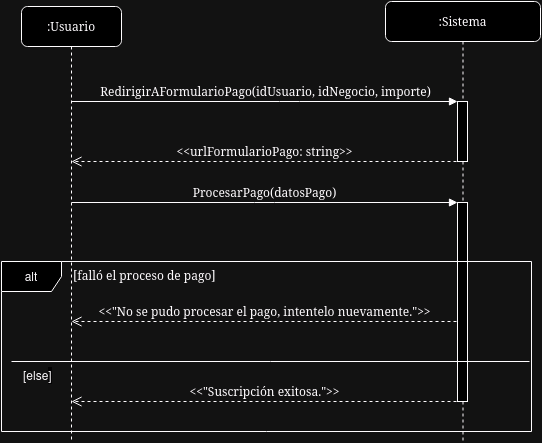

The diagram above was exported from draw.io. Its source (the exported page's mxGraphModel, read from the mxfile embedded in the PNG):
<mxGraphModel dx="2261" dy="760" grid="1" gridSize="10" guides="1" tooltips="1" connect="1" arrows="1" fold="1" page="1" pageScale="1" pageWidth="827" pageHeight="1169" math="0" shadow="0">
  <root>
    <mxCell id="0" />
    <mxCell id="1" parent="0" />
    <mxCell id="MjJua8RbwHQeQ0SUQii7-2" value=":Sistema" style="shape=umlLifeline;perimeter=lifelinePerimeter;whiteSpace=wrap;html=1;container=1;collapsible=0;recursiveResize=0;outlineConnect=0;rounded=1;shadow=0;comic=0;labelBackgroundColor=none;strokeWidth=1;fontFamily=Verdana;fontSize=12;align=center;" vertex="1" parent="1">
      <mxGeometry x="214" y="80" width="155" height="440" as="geometry" />
    </mxCell>
    <mxCell id="MjJua8RbwHQeQ0SUQii7-3" value="" style="html=1;points=[];perimeter=orthogonalPerimeter;rounded=0;shadow=0;comic=0;labelBackgroundColor=none;strokeWidth=1;fontFamily=Verdana;fontSize=12;align=center;" vertex="1" parent="MjJua8RbwHQeQ0SUQii7-2">
      <mxGeometry x="72" y="100" width="10" height="60" as="geometry" />
    </mxCell>
    <mxCell id="MjJua8RbwHQeQ0SUQii7-4" value="" style="html=1;points=[];perimeter=orthogonalPerimeter;rounded=0;shadow=0;comic=0;labelBackgroundColor=none;strokeWidth=1;fontFamily=Verdana;fontSize=12;align=center;" vertex="1" parent="MjJua8RbwHQeQ0SUQii7-2">
      <mxGeometry x="72" y="201" width="10" height="199" as="geometry" />
    </mxCell>
    <mxCell id="MjJua8RbwHQeQ0SUQii7-5" value=":Usuario" style="shape=umlLifeline;perimeter=lifelinePerimeter;whiteSpace=wrap;html=1;container=1;collapsible=0;recursiveResize=0;outlineConnect=0;rounded=1;shadow=0;comic=0;labelBackgroundColor=none;strokeWidth=1;fontFamily=Verdana;fontSize=12;align=center;" vertex="1" parent="1">
      <mxGeometry x="-150" y="85" width="100" height="435" as="geometry" />
    </mxCell>
    <mxCell id="MjJua8RbwHQeQ0SUQii7-6" value="&amp;lt;&amp;lt;urlFormularioPago: string&amp;gt;&amp;gt;" style="html=1;verticalAlign=bottom;endArrow=open;dashed=1;endSize=8;labelBackgroundColor=none;fontFamily=Verdana;fontSize=12;edgeStyle=elbowEdgeStyle;elbow=vertical;" edge="1" parent="MjJua8RbwHQeQ0SUQii7-5">
      <mxGeometry x="-0.0015" relative="1" as="geometry">
        <mxPoint x="50" y="155.39999999999998" as="targetPoint" />
        <Array as="points" />
        <mxPoint x="435" y="155" as="sourcePoint" />
        <mxPoint as="offset" />
      </mxGeometry>
    </mxCell>
    <mxCell id="MjJua8RbwHQeQ0SUQii7-7" value="RedirigirAFormularioPago(idUsuario, idNegocio, importe)" style="html=1;verticalAlign=bottom;endArrow=block;entryX=0;entryY=0;labelBackgroundColor=none;fontFamily=Verdana;fontSize=12;edgeStyle=elbowEdgeStyle;elbow=vertical;" edge="1" parent="1" source="MjJua8RbwHQeQ0SUQii7-5" target="MjJua8RbwHQeQ0SUQii7-3">
      <mxGeometry x="0.0013" relative="1" as="geometry">
        <mxPoint x="35" y="180.17647058823536" as="sourcePoint" />
        <mxPoint as="offset" />
      </mxGeometry>
    </mxCell>
    <mxCell id="MjJua8RbwHQeQ0SUQii7-8" value="ProcesarPago(datosPago)" style="html=1;verticalAlign=bottom;endArrow=block;entryX=0;entryY=0;labelBackgroundColor=none;fontFamily=Verdana;fontSize=12;edgeStyle=elbowEdgeStyle;elbow=vertical;" edge="1" parent="1">
      <mxGeometry relative="1" as="geometry">
        <mxPoint x="-100" y="281" as="sourcePoint" />
        <mxPoint x="286" y="281" as="targetPoint" />
        <mxPoint as="offset" />
      </mxGeometry>
    </mxCell>
    <mxCell id="MjJua8RbwHQeQ0SUQii7-9" value="&amp;lt;&amp;lt;&quot;Suscripción exitosa.&quot;&amp;gt;&amp;gt;" style="html=1;verticalAlign=bottom;endArrow=open;dashed=1;endSize=8;labelBackgroundColor=none;fontFamily=Verdana;fontSize=12;edgeStyle=elbowEdgeStyle;elbow=vertical;" edge="1" parent="1">
      <mxGeometry x="-0.0017" relative="1" as="geometry">
        <mxPoint x="-100" y="480.4" as="targetPoint" />
        <Array as="points" />
        <mxPoint x="285" y="480" as="sourcePoint" />
        <mxPoint as="offset" />
      </mxGeometry>
    </mxCell>
    <mxCell id="MjJua8RbwHQeQ0SUQii7-10" value="&lt;font face=&quot;Verdana&quot;&gt;[falló el proceso de pago]&lt;/font&gt;" style="text;whiteSpace=wrap;html=1;" vertex="1" parent="1">
      <mxGeometry x="-100" y="340" width="270" height="30" as="geometry" />
    </mxCell>
    <mxCell id="MjJua8RbwHQeQ0SUQii7-11" value="[else&lt;span style=&quot;color: rgb(0, 0, 0); font-family: Helvetica; font-size: 12px; font-style: normal; font-variant-ligatures: normal; font-variant-caps: normal; font-weight: 400; letter-spacing: normal; orphans: 2; text-align: center; text-indent: 0px; text-transform: none; widows: 2; word-spacing: 0px; -webkit-text-stroke-width: 0px; white-space: normal; background-color: rgb(251, 251, 251); text-decoration-thickness: initial; text-decoration-style: initial; text-decoration-color: initial; display: inline !important; float: none;&quot;&gt;]&lt;/span&gt;" style="text;whiteSpace=wrap;html=1;" vertex="1" parent="1">
      <mxGeometry x="-150" y="440" width="40" height="30" as="geometry" />
    </mxCell>
    <mxCell id="MjJua8RbwHQeQ0SUQii7-12" value="&amp;lt;&amp;lt;&quot;No se pudo procesar el pago, intentelo nuevamente.&quot;&amp;gt;&amp;gt;" style="html=1;verticalAlign=bottom;endArrow=open;dashed=1;endSize=8;labelBackgroundColor=none;fontFamily=Verdana;fontSize=12;edgeStyle=elbowEdgeStyle;elbow=vertical;" edge="1" parent="1">
      <mxGeometry x="-0.0017" relative="1" as="geometry">
        <mxPoint x="-100" y="400.4" as="targetPoint" />
        <Array as="points" />
        <mxPoint x="285" y="400" as="sourcePoint" />
        <mxPoint as="offset" />
      </mxGeometry>
    </mxCell>
    <mxCell id="MjJua8RbwHQeQ0SUQii7-14" value="alt" style="shape=umlFrame;whiteSpace=wrap;html=1;pointerEvents=0;" vertex="1" parent="1">
      <mxGeometry x="-170" y="340" width="530" height="170" as="geometry" />
    </mxCell>
    <mxCell id="MjJua8RbwHQeQ0SUQii7-15" value="" style="endArrow=none;html=1;rounded=0;" edge="1" parent="1">
      <mxGeometry width="50" height="50" relative="1" as="geometry">
        <mxPoint x="-160" y="440" as="sourcePoint" />
        <mxPoint x="358" y="440" as="targetPoint" />
      </mxGeometry>
    </mxCell>
  </root>
</mxGraphModel>